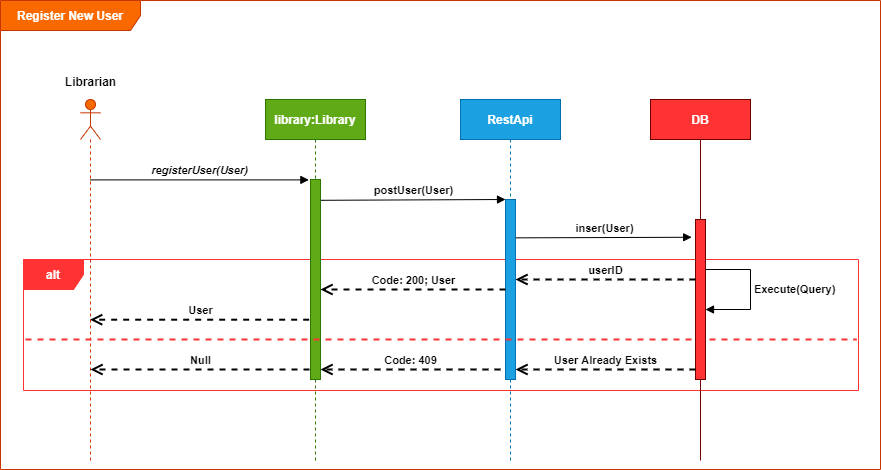

The diagram above was exported from draw.io. Its source (the exported page's mxGraphModel, read from the mxfile embedded in the PNG):
<mxGraphModel dx="1003" dy="625" grid="0" gridSize="10" guides="1" tooltips="1" connect="1" arrows="1" fold="1" page="0" pageScale="1" pageWidth="850" pageHeight="1100" background="#FFFFFF" math="0" shadow="0">
  <root>
    <mxCell id="0" />
    <mxCell id="1" parent="0" />
    <mxCell id="26" value="&lt;b&gt;&lt;font color=&quot;#ffffff&quot;&gt;Register New User&lt;/font&gt;&lt;/b&gt;" style="shape=umlFrame;whiteSpace=wrap;html=1;width=140;height=30;fillColor=#fa6800;strokeColor=#C73500;fontColor=#000000;" parent="1" vertex="1">
      <mxGeometry y="61" width="880" height="469" as="geometry" />
    </mxCell>
    <mxCell id="30" value="&lt;b&gt;alt&lt;/b&gt;" style="shape=umlFrame;whiteSpace=wrap;html=1;fontColor=#ffffff;fillColor=#FF3333;strokeColor=#FF3333;" parent="1" vertex="1">
      <mxGeometry x="23" y="320" width="835" height="131" as="geometry" />
    </mxCell>
    <mxCell id="2" value="&lt;b&gt;RestApi&lt;/b&gt;" style="shape=umlLifeline;perimeter=lifelinePerimeter;whiteSpace=wrap;html=1;container=1;collapsible=0;recursiveResize=0;outlineConnect=0;fillColor=#1ba1e2;fontColor=#ffffff;strokeColor=#006EAF;" parent="1" vertex="1">
      <mxGeometry x="460" y="160" width="100" height="361" as="geometry" />
    </mxCell>
    <mxCell id="18" value="" style="html=1;points=[];perimeter=orthogonalPerimeter;fillColor=#1ba1e2;fontColor=#ffffff;strokeColor=#006EAF;" parent="2" vertex="1">
      <mxGeometry x="45" y="100" width="10" height="180" as="geometry" />
    </mxCell>
    <mxCell id="3" value="&lt;b&gt;DB&lt;/b&gt;" style="shape=umlLifeline;perimeter=lifelinePerimeter;whiteSpace=wrap;html=1;container=1;collapsible=0;recursiveResize=0;outlineConnect=0;lifelineDashed=0;fillColor=#FF3333;fontColor=#ffffff;strokeColor=#6F0000;" parent="1" vertex="1">
      <mxGeometry x="650" y="160" width="100" height="361" as="geometry" />
    </mxCell>
    <mxCell id="21" value="" style="html=1;points=[];perimeter=orthogonalPerimeter;fillColor=#FF3333;fontColor=#ffffff;strokeColor=#6F0000;" parent="3" vertex="1">
      <mxGeometry x="45" y="120" width="10" height="160" as="geometry" />
    </mxCell>
    <mxCell id="25" value="&lt;span style=&quot;background-color: rgb(255 , 255 , 255)&quot;&gt;&lt;font color=&quot;#000000&quot;&gt;&lt;b&gt;Execute(Query)&lt;/b&gt;&lt;/font&gt;&lt;/span&gt;" style="edgeStyle=orthogonalEdgeStyle;html=1;align=left;spacingLeft=2;endArrow=block;rounded=0;strokeColor=#000000;" parent="3" edge="1">
      <mxGeometry relative="1" as="geometry">
        <mxPoint x="55" y="170.02" as="sourcePoint" />
        <Array as="points">
          <mxPoint x="100" y="170.02" />
          <mxPoint x="100" y="210.02" />
        </Array>
        <mxPoint x="55" y="210.02" as="targetPoint" />
      </mxGeometry>
    </mxCell>
    <mxCell id="33" value="&lt;font color=&quot;#000000&quot;&gt;&lt;span style=&quot;background-color: rgb(255 , 255 , 255)&quot;&gt;&lt;b&gt;User Already Exists&lt;/b&gt;&lt;/span&gt;&lt;/font&gt;" style="html=1;verticalAlign=bottom;endArrow=open;dashed=1;endSize=8;strokeColor=#000000;strokeWidth=2;" parent="3" edge="1">
      <mxGeometry relative="1" as="geometry">
        <mxPoint x="-135" y="270" as="targetPoint" />
        <mxPoint x="45" y="270" as="sourcePoint" />
        <Array as="points">
          <mxPoint x="-110" y="270" />
        </Array>
      </mxGeometry>
    </mxCell>
    <mxCell id="5" value="&lt;b&gt;library:Library&lt;/b&gt;" style="shape=umlLifeline;perimeter=lifelinePerimeter;whiteSpace=wrap;html=1;container=1;collapsible=0;recursiveResize=0;outlineConnect=0;fillColor=#60a917;fontColor=#ffffff;strokeColor=#2D7600;" parent="1" vertex="1">
      <mxGeometry x="265" y="160" width="100" height="361" as="geometry" />
    </mxCell>
    <mxCell id="14" style="edgeStyle=none;html=1;" parent="5" source="6" target="5" edge="1">
      <mxGeometry relative="1" as="geometry" />
    </mxCell>
    <mxCell id="6" value="" style="html=1;points=[];perimeter=orthogonalPerimeter;fillColor=#60a917;fontColor=#ffffff;strokeColor=#2D7600;" parent="5" vertex="1">
      <mxGeometry x="45" y="80" width="10" height="200" as="geometry" />
    </mxCell>
    <mxCell id="9" value="" style="shape=umlLifeline;participant=umlActor;perimeter=lifelinePerimeter;whiteSpace=wrap;html=1;container=1;collapsible=0;recursiveResize=0;verticalAlign=top;spacingTop=36;outlineConnect=0;fillColor=#fa6800;fontColor=#000000;strokeColor=#C73500;" parent="1" vertex="1">
      <mxGeometry x="80" y="160" width="20" height="362" as="geometry" />
    </mxCell>
    <mxCell id="11" value="&lt;b style=&quot;background-color: rgb(255 , 255 , 255)&quot;&gt;&lt;font color=&quot;#000000&quot;&gt;User&lt;/font&gt;&lt;/b&gt;" style="html=1;verticalAlign=bottom;endArrow=open;dashed=1;endSize=8;exitX=-0.133;exitY=0.701;exitDx=0;exitDy=0;exitPerimeter=0;strokeColor=#000000;strokeWidth=2;" parent="1" source="6" target="9" edge="1">
      <mxGeometry relative="1" as="geometry">
        <mxPoint x="190" y="360" as="sourcePoint" />
        <mxPoint x="225" y="320" as="targetPoint" />
      </mxGeometry>
    </mxCell>
    <mxCell id="19" value="&lt;span style=&quot;background-color: rgb(255 , 255 , 255)&quot;&gt;&lt;font color=&quot;#000000&quot;&gt;&lt;b&gt;postUser(User)&lt;/b&gt;&lt;/font&gt;&lt;/span&gt;" style="html=1;verticalAlign=bottom;endArrow=block;entryX=0;entryY=0;exitX=1.033;exitY=0.104;exitDx=0;exitDy=0;exitPerimeter=0;strokeColor=#000000;" parent="1" source="6" target="18" edge="1">
      <mxGeometry relative="1" as="geometry">
        <mxPoint x="330" y="260" as="sourcePoint" />
      </mxGeometry>
    </mxCell>
    <mxCell id="20" value="&lt;span style=&quot;background-color: rgb(255 , 255 , 255)&quot;&gt;&lt;font color=&quot;#000000&quot;&gt;&lt;b&gt;Code: 200; User&lt;/b&gt;&lt;/font&gt;&lt;/span&gt;" style="html=1;verticalAlign=bottom;endArrow=open;dashed=1;endSize=8;strokeColor=#000000;strokeWidth=2;" parent="1" source="18" target="6" edge="1">
      <mxGeometry relative="1" as="geometry">
        <mxPoint x="340" y="345" as="targetPoint" />
      </mxGeometry>
    </mxCell>
    <mxCell id="22" value="&lt;b style=&quot;background-color: rgb(255 , 255 , 255)&quot;&gt;&lt;font color=&quot;#000000&quot;&gt;inser(User)&lt;/font&gt;&lt;/b&gt;" style="html=1;verticalAlign=bottom;endArrow=block;entryX=-0.383;entryY=0.111;exitX=1.033;exitY=0.213;exitDx=0;exitDy=0;exitPerimeter=0;strokeColor=#000000;entryDx=0;entryDy=0;entryPerimeter=0;shadow=0;sketch=0;startFill=1;endFill=1;" parent="1" source="18" target="21" edge="1">
      <mxGeometry relative="1" as="geometry">
        <mxPoint x="520" y="280" as="sourcePoint" />
      </mxGeometry>
    </mxCell>
    <mxCell id="23" value="&lt;font color=&quot;#000000&quot; style=&quot;background-color: rgb(255 , 255 , 255)&quot;&gt;&lt;b&gt;userID&lt;/b&gt;&lt;/font&gt;" style="html=1;verticalAlign=bottom;endArrow=open;dashed=1;endSize=8;strokeColor=#000000;strokeWidth=2;" parent="1" source="21" target="18" edge="1">
      <mxGeometry relative="1" as="geometry">
        <mxPoint x="530" y="337" as="targetPoint" />
        <Array as="points">
          <mxPoint x="540" y="340" />
        </Array>
      </mxGeometry>
    </mxCell>
    <mxCell id="13" value="&lt;font color=&quot;#000000&quot;&gt;&lt;b&gt;&lt;i style=&quot;background-color: rgb(255 , 255 , 255)&quot;&gt;registerUser(User)&lt;/i&gt;&lt;/b&gt;&lt;/font&gt;" style="html=1;verticalAlign=bottom;endArrow=block;entryX=-0.162;entryY=0.002;entryDx=0;entryDy=0;entryPerimeter=0;strokeColor=#000000;align=center;" parent="1" source="9" target="6" edge="1">
      <mxGeometry width="80" relative="1" as="geometry">
        <mxPoint x="90" y="240" as="sourcePoint" />
        <mxPoint x="290" y="240" as="targetPoint" />
      </mxGeometry>
    </mxCell>
    <mxCell id="31" value="" style="endArrow=none;dashed=1;html=1;strokeWidth=2;labelBackgroundColor=#FFFFFF;fontColor=#FFFFFF;fillColor=#e51400;strokeColor=#FF3333;" parent="1" edge="1">
      <mxGeometry width="50" height="50" relative="1" as="geometry">
        <mxPoint x="25" y="400" as="sourcePoint" />
        <mxPoint x="856" y="400" as="targetPoint" />
      </mxGeometry>
    </mxCell>
    <mxCell id="32" value="&lt;font color=&quot;#000000&quot;&gt;&lt;b style=&quot;background-color: rgb(255 , 255 , 255)&quot;&gt;Code: 409&lt;/b&gt;&lt;/font&gt;" style="html=1;verticalAlign=bottom;endArrow=open;dashed=1;endSize=8;strokeColor=#000000;strokeWidth=2;" parent="1" edge="1">
      <mxGeometry relative="1" as="geometry">
        <mxPoint x="320" y="430" as="targetPoint" />
        <mxPoint x="500" y="430" as="sourcePoint" />
        <Array as="points">
          <mxPoint x="345" y="430" />
        </Array>
      </mxGeometry>
    </mxCell>
    <mxCell id="35" value="&lt;b style=&quot;background-color: rgb(255 , 255 , 255)&quot;&gt;&lt;font color=&quot;#000000&quot;&gt;Null&lt;/font&gt;&lt;/b&gt;" style="html=1;verticalAlign=bottom;endArrow=open;dashed=1;endSize=8;exitX=-0.133;exitY=0.701;exitDx=0;exitDy=0;exitPerimeter=0;strokeColor=#000000;strokeWidth=2;" parent="1" edge="1">
      <mxGeometry relative="1" as="geometry">
        <mxPoint x="309.00000000000006" y="430.00000000000006" as="sourcePoint" />
        <mxPoint x="89.99666666666651" y="430.00000000000006" as="targetPoint" />
      </mxGeometry>
    </mxCell>
    <mxCell id="36" value="Librarian" style="text;html=1;align=center;verticalAlign=middle;resizable=0;points=[];autosize=1;strokeColor=none;fillColor=none;fontColor=#000000;fontStyle=1" parent="1" vertex="1">
      <mxGeometry x="59.5" y="133" width="61" height="18" as="geometry" />
    </mxCell>
  </root>
</mxGraphModel>